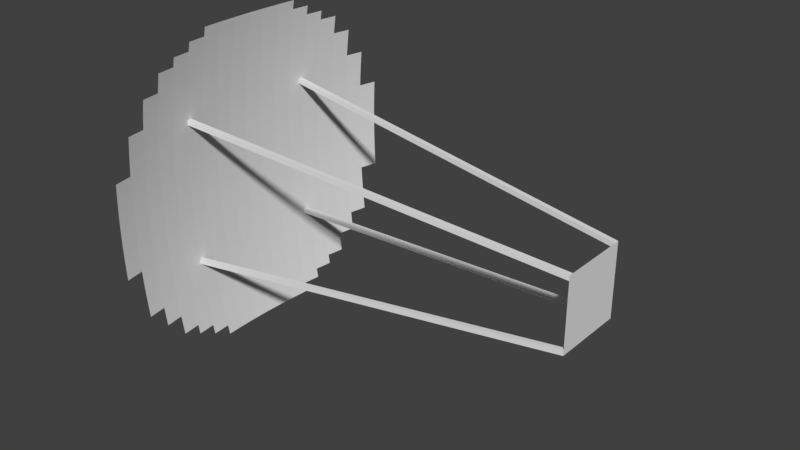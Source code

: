 # Source: CTATelescopeBasic.blend  (saved by Blender 2.77.0; exported with 4.5.12 LTS)
import bpy
from mathutils import Matrix  # noqa: F401  (used for matrix-valued properties, if any)

bpy.ops.wm.read_factory_settings(use_empty=True)
scene = bpy.context.scene
scene.name = 'Scene'

# ---- collections
col_collection_1 = bpy.data.collections.new('Collection 1'); scene.collection.children.link(col_collection_1)

# ---- world
world_world = bpy.data.worlds.new('World'); scene.world = world_world
world_world.color = (0.05088, 0.05088, 0.05088)
world_world.use_sun_shadow = False
world_world.sun_shadow_jitter_overblur = 0.0
world_world.cycles.sampling_method = 'MANUAL'

# ---- meshes
me_sphere_004 = bpy.data.meshes.new('Sphere.004')
me_sphere_004.from_pydata([(0.1995, -5.317e-07, 6.257), (0.05575, -5.317e-07, 5.485), (-0.009014, -5.317e-07, 5.098), (-0.06902, -5.317e-07, 4.71), (-0.1243, -5.317e-07, 4.321), (-0.1747, -5.317e-07, 3.932), (-0.2204, -5.317e-07, 3.542), (-0.2613, -5.317e-07, 3.151), (-0.3287, -5.317e-07, 2.369), (-0.3551, -5.317e-07, 1.977), (-0.3937, -5.317e-07, 1.192), (-0.413, -5.317e-07, 0.4071), (-0.4154, -5.317e-07, 0.01443), (-0.413, -5.317e-07, -0.3783), (-0.3937, -5.317e-07, -1.163), (-0.3551, -5.317e-07, -1.948), (-0.3287, -5.317e-07, -2.34), (-0.2613, -5.317e-07, -3.122), (-0.2204, -5.317e-07, -3.513), (-0.1747, -5.317e-07, -3.903), (-0.06901, -5.317e-07, -4.681), (-0.009007, -5.317e-07, -5.069), (0.05576, -5.317e-07, -5.456), (0.1253, -5.317e-07, -5.843), (0.1995, -5.317e-07, -6.228), (0.2879, 0.7683, 6.642), (0.209, 0.7702, 6.257), (0.1347, 0.7721, 5.872), (0.06524, 0.7738, 5.485), (0.0005016, 0.7754, 5.098), (-0.05948, 0.7768, 4.71), (-0.1147, 0.7782, 4.321), (-0.1651, 0.7794, 3.932), (-0.2108, 0.7805, 3.542), (-0.2517, 0.7815, 3.151), (-0.2878, 0.7824, 2.76), (-0.3191, 0.7832, 2.369), (-0.3455, 0.7838, 1.977), (-0.3672, 0.7844, 1.585), (-0.3841, 0.7848, 1.192), (-0.3961, 0.7851, 0.7997), (-0.4033, 0.7853, 0.4071), (-0.4057, 0.7853, 0.01443), (-0.4033, 0.7853, -0.3783), (-0.3961, 0.7851, -0.7709), (-0.3841, 0.7848, -1.163), (-0.3672, 0.7844, -1.556), (-0.3455, 0.7838, -1.948), (-0.319, 0.7832, -2.34), (-0.2878, 0.7824, -2.731), (-0.2517, 0.7815, -3.122), (-0.2108, 0.7805, -3.513), (-0.1651, 0.7794, -3.903), (-0.1147, 0.7782, -4.292), (-0.05948, 0.7768, -4.681), (0.0005093, 0.7754, -5.069), (0.06525, 0.7738, -5.456), (0.1347, 0.7721, -5.843), (0.209, 0.7702, -6.228), (0.2879, 0.7683, -6.613), (0.3162, 1.536, 6.642), (0.2373, 1.54, 6.257), (0.1632, 1.544, 5.872), (0.09373, 1.547, 5.485), (0.02904, 1.55, 5.098), (-0.03089, 1.553, 4.71), (-0.08606, 1.556, 4.321), (-0.1365, 1.558, 3.932), (-0.1821, 1.561, 3.542), (-0.2229, 1.563, 3.151), (-0.259, 1.564, 2.76), (-0.2902, 1.566, 2.369), (-0.3167, 1.567, 1.977), (-0.3383, 1.568, 1.585), (-0.3552, 1.569, 1.192), (-0.3672, 1.57, 0.7997), (-0.3744, 1.57, 0.4071), (-0.3768, 1.57, 0.01443), (-0.3744, 1.57, -0.3783), (-0.3672, 1.57, -0.7709), (-0.3552, 1.569, -1.163), (-0.3383, 1.568, -1.556), (-0.3167, 1.567, -1.948), (-0.2902, 1.566, -2.34), (-0.259, 1.564, -2.731), (-0.2229, 1.563, -3.122), (-0.1821, 1.561, -3.513), (-0.1365, 1.558, -3.903), (-0.08605, 1.556, -4.292), (-0.03088, 1.553, -4.681), (0.02905, 1.55, -5.069), (0.09373, 1.547, -5.456), (0.1632, 1.544, -5.843), (0.2373, 1.54, -6.228), (0.3162, 1.536, -6.613), (0.3633, 2.303, 6.642), (0.2845, 2.309, 6.257), (0.2105, 2.314, 5.872), (0.1412, 2.319, 5.485), (0.07659, 2.324, 5.098), (0.01675, 2.329, 4.71), (-0.03833, 2.333, 4.321), (-0.08866, 2.336, 3.932), (-0.1342, 2.34, 3.542), (-0.175, 2.343, 3.151), (-0.211, 2.345, 2.76), (-0.2422, 2.348, 2.369), (-0.2686, 2.35, 1.977), (-0.2902, 2.351, 1.585), (-0.307, 2.352, 1.192), (-0.3191, 2.353, 0.7997), (-0.3263, 2.354, 0.4071), (-0.3287, 2.354, 0.01443), (-0.3263, 2.354, -0.3783), (-0.3191, 2.353, -0.7709), (-0.307, 2.352, -1.163), (-0.2902, 2.351, -1.556), (-0.2686, 2.35, -1.948), (-0.2422, 2.348, -2.34), (-0.211, 2.345, -2.731), (-0.175, 2.343, -3.122), (-0.1342, 2.34, -3.513), (-0.08865, 2.336, -3.903), (-0.03833, 2.333, -4.292), (0.01676, 2.329, -4.681), (0.0766, 2.324, -5.069), (0.1412, 2.319, -5.456), (0.2105, 2.314, -5.843), (0.2846, 2.309, -6.228), (0.3633, 2.303, -6.613), (0.3506, 3.076, 6.257), (0.2767, 3.084, 5.872), (0.2076, 3.09, 5.485), (0.1431, 3.097, 5.098), (0.0834, 3.103, 4.71), (0.02844, 3.108, 4.321), (-0.02178, 3.113, 3.932), (-0.06724, 3.117, 3.542), (-0.1079, 3.121, 3.151), (-0.1439, 3.125, 2.76), (-0.175, 3.128, 2.369), (-0.2014, 3.131, 1.977), (-0.2229, 3.133, 1.585), (-0.2397, 3.134, 1.192), (-0.2517, 3.136, 0.7997), (-0.2589, 3.136, 0.4071), (-0.2613, 3.137, 0.01443), (-0.2589, 3.136, -0.3783), (-0.2517, 3.136, -0.7709), (-0.2397, 3.134, -1.163), (-0.2229, 3.133, -1.556), (-0.2013, 3.131, -1.948), (-0.175, 3.128, -2.34), (-0.1438, 3.125, -2.731), (-0.1079, 3.121, -3.122), (-0.06723, 3.117, -3.513), (-0.02178, 3.113, -3.903), (0.02844, 3.108, -4.292), (0.08341, 3.103, -4.681), (0.1431, 3.097, -5.069), (0.2076, 3.09, -5.456), (0.2768, 3.084, -5.843), (0.3506, 3.076, -6.228), (0.3618, 3.851, 5.872), (0.2929, 3.859, 5.485), (0.2286, 3.867, 5.098), (0.169, 3.875, 4.71), (0.1142, 3.882, 4.321), (0.06413, 3.888, 3.932), (0.0188, 3.893, 3.542), (-0.02178, 3.898, 3.151), (-0.05761, 3.903, 2.76), (-0.08866, 3.907, 2.369), (-0.1149, 3.91, 1.977), (-0.1365, 3.912, 1.585), (-0.1532, 3.915, 1.192), (-0.1651, 3.916, 0.7997), (-0.1723, 3.917, 0.4071), (-0.1747, 3.917, 0.01443), (-0.1723, 3.917, -0.3783), (-0.1651, 3.916, -0.7709), (-0.1532, 3.915, -1.163), (-0.1365, 3.912, -1.556), (-0.1149, 3.91, -1.948), (-0.08866, 3.907, -2.34), (-0.0576, 3.903, -2.731), (-0.02178, 3.898, -3.122), (0.0188, 3.893, -3.513), (0.06414, 3.888, -3.903), (0.1142, 3.882, -4.292), (0.169, 3.875, -4.681), (0.2286, 3.867, -5.069), (0.2929, 3.859, -5.456), (0.3619, 3.851, -5.843), (0.397, 4.626, 5.485), (0.3329, 4.636, 5.098), (0.2736, 4.645, 4.71), (0.219, 4.653, 4.321), (0.169, 4.66, 3.932), (0.1239, 4.667, 3.542), (0.08341, 4.673, 3.151), (0.0477, 4.678, 2.76), (0.01675, 4.683, 2.369), (-0.009449, 4.687, 1.977), (-0.03089, 4.69, 1.585), (-0.04756, 4.692, 1.192), (-0.05948, 4.694, 0.7997), (-0.06663, 4.695, 0.4071), (-0.06902, 4.695, 0.01443), (-0.06663, 4.695, -0.3783), (-0.05948, 4.694, -0.7709), (-0.04756, 4.692, -1.163), (-0.03088, 4.69, -1.556), (-0.009445, 4.687, -1.948), (0.01675, 4.683, -2.34), (0.04771, 4.678, -2.731), (0.08341, 4.673, -3.122), (0.1239, 4.667, -3.513), (0.169, 4.66, -3.903), (0.219, 4.653, -4.292), (0.2736, 4.645, -4.681), (0.3329, 4.636, -5.069), (0.397, 4.626, -5.456), (0.397, 5.412, 4.71), (0.3426, 5.421, 4.321), (0.2929, 5.43, 3.932), (0.2479, 5.437, 3.542), (0.2076, 5.444, 3.151), (0.172, 5.451, 2.76), (0.1412, 5.456, 2.369), (0.1151, 5.461, 1.977), (0.09373, 5.464, 1.585), (0.07712, 5.467, 1.192), (0.06524, 5.469, 0.7997), (0.05813, 5.47, 0.4071), (0.05575, 5.471, 0.01443), (0.05813, 5.47, -0.3783), (0.06524, 5.469, -0.7709), (0.07712, 5.467, -1.163), (0.09373, 5.464, -1.556), (0.1151, 5.461, -1.948), (0.1412, 5.456, -2.34), (0.172, 5.451, -2.731), (0.2076, 5.444, -3.122), (0.2479, 5.437, -3.513), (0.2929, 5.43, -3.903), (0.3426, 5.421, -4.292), (0.397, 5.412, -4.681), (0.3907, 6.205, 3.542), (0.3506, 6.213, 3.151), (0.3152, 6.22, 2.76), (0.2845, 6.226, 2.369), (0.2586, 6.231, 1.977), (0.2373, 6.235, 1.585), (0.2208, 6.239, 1.192), (0.209, 6.241, 0.7997), (0.2019, 6.242, 0.4071), (0.1995, 6.243, 0.01443), (0.2019, 6.242, -0.3783), (0.209, 6.241, -0.7709), (0.2208, 6.239, -1.163), (0.2373, 6.235, -1.556), (0.2586, 6.231, -1.948), (0.2845, 6.226, -2.34), (0.3152, 6.22, -2.731), (0.3506, 6.213, -3.122), (0.3907, 6.205, -3.513), (0.4355, 6.196, -3.903), (0.4209, 6.998, 1.977), (0.3998, 7.003, 1.585), (0.3833, 7.007, 1.192), (0.3716, 7.009, 0.7997), (0.3645, 7.011, 0.4071), (0.3622, 7.011, 0.01443), (0.3645, 7.011, -0.3783), (0.3716, 7.009, -0.7709), (0.3833, 7.007, -1.163), (0.3998, 7.003, -1.556), (0.4209, 6.998, -1.948), (0.4209, -6.998, 1.977), (0.3998, -7.003, 1.585), (0.3833, -7.007, 1.192), (0.3716, -7.009, 0.7997), (0.3645, -7.011, 0.4071), (0.3622, -7.011, 0.01443), (0.3645, -7.011, -0.3783), (0.3716, -7.009, -0.7709), (0.3833, -7.007, -1.163), (0.3998, -7.003, -1.556), (0.4209, -6.998, -1.948), (0.3907, -6.205, 3.542), (0.3507, -6.213, 3.151), (0.3152, -6.22, 2.76), (0.2846, -6.226, 2.369), (0.2586, -6.231, 1.977), (0.2373, -6.235, 1.585), (0.2208, -6.239, 1.192), (0.209, -6.241, 0.7997), (0.2019, -6.242, 0.4071), (0.1995, -6.243, 0.01443), (0.2019, -6.242, -0.3783), (0.209, -6.241, -0.7709), (0.2208, -6.239, -1.163), (0.2373, -6.235, -1.556), (0.2586, -6.231, -1.948), (0.2846, -6.226, -2.34), (0.3152, -6.22, -2.731), (0.3507, -6.213, -3.122), (0.3908, -6.205, -3.513), (0.4356, -6.196, -3.903), (0.397, -5.412, 4.71), (0.3426, -5.421, 4.321), (0.2929, -5.43, 3.932), (0.2479, -5.437, 3.542), (0.2076, -5.444, 3.151), (0.172, -5.451, 2.76), (0.1412, -5.456, 2.369), (0.1151, -5.461, 1.977), (0.09371, -5.464, 1.585), (0.07713, -5.467, 1.192), (0.06526, -5.469, 0.7997), (0.05813, -5.47, 0.4071), (0.05576, -5.471, 0.01443), (0.05813, -5.47, -0.3783), (0.06526, -5.469, -0.7709), (0.07714, -5.467, -1.163), (0.09372, -5.464, -1.556), (0.1151, -5.461, -1.948), (0.1412, -5.456, -2.34), (0.172, -5.451, -2.731), (0.2076, -5.444, -3.122), (0.2479, -5.437, -3.513), (0.2929, -5.43, -3.903), (0.3426, -5.421, -4.292), (0.397, -5.412, -4.681), (0.397, -4.626, 5.485), (0.333, -4.636, 5.098), (0.2736, -4.645, 4.71), (0.2189, -4.653, 4.321), (0.1691, -4.66, 3.932), (0.1239, -4.667, 3.542), (0.08343, -4.673, 3.151), (0.04768, -4.678, 2.76), (0.01677, -4.683, 2.369), (-0.00942, -4.687, 1.977), (-0.0309, -4.69, 1.585), (-0.04755, -4.692, 1.192), (-0.05946, -4.694, 0.7997), (-0.06663, -4.695, 0.4071), (-0.069, -4.695, 0.01443), (-0.06663, -4.695, -0.3783), (-0.05946, -4.694, -0.7709), (-0.04754, -4.692, -1.163), (-0.03089, -4.69, -1.556), (-0.00942, -4.687, -1.948), (0.01677, -4.683, -2.34), (0.04768, -4.678, -2.731), (0.08343, -4.673, -3.122), (0.1239, -4.667, -3.513), (0.1691, -4.66, -3.903), (0.2189, -4.653, -4.292), (0.2736, -4.645, -4.681), (0.333, -4.636, -5.069), (0.397, -4.626, -5.456), (0.3618, -3.851, 5.872), (0.2929, -3.859, 5.485), (0.2286, -3.867, 5.098), (0.1691, -3.875, 4.71), (0.1142, -3.882, 4.321), (0.06416, -3.888, 3.932), (0.0188, -3.893, 3.542), (-0.02176, -3.898, 3.151), (-0.05763, -3.903, 2.76), (-0.08864, -3.907, 2.369), (-0.1149, -3.91, 1.977), (-0.1365, -3.912, 1.585), (-0.1532, -3.915, 1.192), (-0.1651, -3.916, 0.7997), (-0.1723, -3.917, 0.4071), (-0.1747, -3.917, 0.01443), (-0.1723, -3.917, -0.3783), (-0.1651, -3.916, -0.7709), (-0.1532, -3.915, -1.163), (-0.1365, -3.912, -1.556), (-0.1149, -3.91, -1.948), (-0.08864, -3.907, -2.34), (-0.05763, -3.903, -2.731), (-0.02176, -3.898, -3.122), (0.01883, -3.893, -3.513), (0.06416, -3.888, -3.903), (0.1142, -3.882, -4.292), (0.1691, -3.875, -4.681), (0.2286, -3.867, -5.069), (0.2929, -3.859, -5.456), (0.3619, -3.851, -5.843), (0.3507, -3.076, 6.257), (0.2767, -3.084, 5.872), (0.2076, -3.09, 5.485), (0.1431, -3.097, 5.098), (0.08344, -3.103, 4.71), (0.02842, -3.108, 4.321), (-0.02175, -3.113, 3.932), (-0.06724, -3.117, 3.542), (-0.1079, -3.121, 3.151), (-0.1439, -3.125, 2.76), (-0.175, -3.128, 2.369), (-0.2013, -3.131, 1.977), (-0.2229, -3.133, 1.585), (-0.2397, -3.134, 1.192), (-0.2517, -3.136, 0.7997), (-0.2589, -3.136, 0.4071), (-0.2613, -3.137, 0.01443), (-0.2589, -3.136, -0.3783), (-0.2517, -3.136, -0.7709), (-0.2397, -3.134, -1.163), (-0.2229, -3.133, -1.556), (-0.2013, -3.131, -1.948), (-0.175, -3.128, -2.34), (-0.1439, -3.125, -2.731), (-0.1079, -3.121, -3.122), (-0.06721, -3.117, -3.513), (-0.02176, -3.113, -3.903), (0.02842, -3.108, -4.292), (0.08343, -3.103, -4.681), (0.1431, -3.097, -5.069), (0.2076, -3.09, -5.456), (0.2768, -3.084, -5.843), (0.3507, -3.076, -6.228), (0.3633, -2.303, 6.642), (0.2846, -2.309, 6.257), (0.2105, -2.314, 5.872), (0.1412, -2.319, 5.485), (0.0766, -2.324, 5.098), (0.01679, -2.329, 4.71), (-0.03835, -2.333, 4.321), (-0.08863, -2.336, 3.932), (-0.1342, -2.34, 3.542), (-0.175, -2.343, 3.151), (-0.211, -2.345, 2.76), (-0.2422, -2.348, 2.369), (-0.2686, -2.35, 1.977), (-0.2902, -2.351, 1.585), (-0.307, -2.352, 1.192), (-0.319, -2.353, 0.7997), (-0.3263, -2.354, 0.4071), (-0.3287, -2.354, 0.01443), (-0.3263, -2.354, -0.3783), (-0.319, -2.353, -0.7709), (-0.307, -2.352, -1.163), (-0.2902, -2.351, -1.556), (-0.2686, -2.35, -1.948), (-0.2422, -2.348, -2.34), (-0.211, -2.345, -2.731), (-0.175, -2.343, -3.122), (-0.1342, -2.34, -3.513), (-0.08863, -2.336, -3.903), (-0.03835, -2.333, -4.292), (0.01678, -2.329, -4.681), (0.0766, -2.324, -5.069), (0.1412, -2.319, -5.456), (0.2105, -2.314, -5.843), (0.2846, -2.309, -6.228), (0.3633, -2.303, -6.613), (0.3162, -1.536, 6.642), (0.2373, -1.54, 6.257), (0.1631, -1.544, 5.872), (0.09375, -1.547, 5.485), (0.02905, -1.55, 5.098), (-0.03085, -1.553, 4.71), (-0.08607, -1.556, 4.321), (-0.1364, -1.558, 3.932), (-0.1821, -1.561, 3.542), (-0.2229, -1.563, 3.151), (-0.259, -1.564, 2.76), (-0.2902, -1.566, 2.369), (-0.3166, -1.567, 1.977), (-0.3383, -1.568, 1.585), (-0.3552, -1.569, 1.192), (-0.3672, -1.57, 0.7997), (-0.3744, -1.57, 0.4071), (-0.3768, -1.57, 0.01443), (-0.3744, -1.57, -0.3783), (-0.3672, -1.57, -0.7709), (-0.3551, -1.569, -1.163), (-0.3383, -1.568, -1.556), (-0.3166, -1.567, -1.948), (-0.2902, -1.566, -2.34), (-0.259, -1.564, -2.731), (-0.2229, -1.563, -3.122), (-0.1821, -1.561, -3.513), (-0.1364, -1.558, -3.903), (-0.08607, -1.556, -4.292), (-0.03086, -1.553, -4.681), (0.02905, -1.55, -5.069), (0.09377, -1.547, -5.456), (0.1632, -1.544, -5.843), (0.2374, -1.54, -6.228), (0.3162, -1.536, -6.613), (0.2879, -0.7683, 6.642), (0.209, -0.7703, 6.257), (0.1347, -0.7721, 5.872), (0.06527, -0.7738, 5.485), (0.0005131, -0.7754, 5.098), (-0.05944, -0.7768, 4.71), (-0.1147, -0.7782, 4.321), (-0.1651, -0.7794, 3.932), (-0.2108, -0.7805, 3.542), (-0.2517, -0.7815, 3.151), (-0.2878, -0.7824, 2.76), (-0.319, -0.7832, 2.369), (-0.3455, -0.7838, 1.977), (-0.3672, -0.7844, 1.585), (-0.384, -0.7848, 1.192), (-0.3961, -0.7851, 0.7997), (-0.4033, -0.7852, 0.4071), (-0.4057, -0.7853, 0.01443), (-0.4033, -0.7852, -0.3783), (-0.3961, -0.7851, -0.7709), (-0.384, -0.7848, -1.163), (-0.3672, -0.7844, -1.556), (-0.3455, -0.7838, -1.948), (-0.319, -0.7832, -2.34), (-0.2878, -0.7824, -2.731), (-0.2517, -0.7815, -3.122), (-0.2108, -0.7805, -3.513), (-0.1651, -0.7794, -3.903), (-0.1147, -0.7782, -4.292), (-0.05946, -0.7768, -4.681), (0.000515, -0.7754, -5.069), (0.06528, -0.7738, -5.456), (0.1348, -0.7721, -5.843), (0.209, -0.7702, -6.228), (0.2879, -0.7683, -6.613), (0.2785, -5.651e-06, 6.642), (0.1253, -2.432e-06, 5.872), (-0.2974, -6.068e-06, 2.76), (-0.3768, -1.417e-05, 1.585), (-0.4057, -1.674e-05, 0.7997), (-0.4057, -1.674e-05, -0.7709), (-0.3768, -1.912e-05, -1.556), (-0.2974, -6.068e-06, -2.731), (-0.1243, 1.979e-06, -4.292), (0.2785, -2.194e-06, -6.613)], [], [(0, 26, 25, 533), (534, 27, 26, 0), (1, 28, 27, 534), (2, 29, 28, 1), (3, 30, 29, 2), (4, 31, 30, 3), (5, 32, 31, 4), (6, 33, 32, 5), (7, 34, 33, 6), (535, 35, 34, 7), (8, 36, 35, 535), (9, 37, 36, 8), (536, 38, 37, 9), (10, 39, 38, 536), (537, 40, 39, 10), (11, 41, 40, 537), (12, 42, 41, 11), (13, 43, 42, 12), (538, 44, 43, 13), (14, 45, 44, 538), (539, 46, 45, 14), (15, 47, 46, 539), (16, 48, 47, 15), (540, 49, 48, 16), (17, 50, 49, 540), (18, 51, 50, 17), (19, 52, 51, 18), (541, 53, 52, 19), (20, 54, 53, 541), (21, 55, 54, 20), (22, 56, 55, 21), (23, 57, 56, 22), (24, 58, 57, 23), (542, 59, 58, 24), (26, 61, 60, 25), (27, 62, 61, 26), (28, 63, 62, 27), (29, 64, 63, 28), (30, 65, 64, 29), (31, 66, 65, 30), (32, 67, 66, 31), (33, 68, 67, 32), (34, 69, 68, 33), (35, 70, 69, 34), (36, 71, 70, 35), (37, 72, 71, 36), (38, 73, 72, 37), (39, 74, 73, 38), (40, 75, 74, 39), (41, 76, 75, 40), (42, 77, 76, 41), (43, 78, 77, 42), (44, 79, 78, 43), (45, 80, 79, 44), (46, 81, 80, 45), (47, 82, 81, 46), (48, 83, 82, 47), (49, 84, 83, 48), (50, 85, 84, 49), (51, 86, 85, 50), (52, 87, 86, 51), (53, 88, 87, 52), (54, 89, 88, 53), (55, 90, 89, 54), (56, 91, 90, 55), (57, 92, 91, 56), (58, 93, 92, 57), (59, 94, 93, 58), (61, 96, 95, 60), (62, 97, 96, 61), (63, 98, 97, 62), (64, 99, 98, 63), (65, 100, 99, 64), (66, 101, 100, 65), (67, 102, 101, 66), (68, 103, 102, 67), (69, 104, 103, 68), (70, 105, 104, 69), (71, 106, 105, 70), (72, 107, 106, 71), (73, 108, 107, 72), (74, 109, 108, 73), (75, 110, 109, 74), (76, 111, 110, 75), (77, 112, 111, 76), (78, 113, 112, 77), (79, 114, 113, 78), (80, 115, 114, 79), (81, 116, 115, 80), (82, 117, 116, 81), (83, 118, 117, 82), (84, 119, 118, 83), (85, 120, 119, 84), (86, 121, 120, 85), (87, 122, 121, 86), (88, 123, 122, 87), (89, 124, 123, 88), (90, 125, 124, 89), (91, 126, 125, 90), (92, 127, 126, 91), (93, 128, 127, 92), (94, 129, 128, 93), (97, 131, 130, 96), (98, 132, 131, 97), (99, 133, 132, 98), (100, 134, 133, 99), (101, 135, 134, 100), (102, 136, 135, 101), (103, 137, 136, 102), (104, 138, 137, 103), (105, 139, 138, 104), (106, 140, 139, 105), (107, 141, 140, 106), (108, 142, 141, 107), (109, 143, 142, 108), (110, 144, 143, 109), (111, 145, 144, 110), (112, 146, 145, 111), (113, 147, 146, 112), (114, 148, 147, 113), (115, 149, 148, 114), (116, 150, 149, 115), (117, 151, 150, 116), (118, 152, 151, 117), (119, 153, 152, 118), (120, 154, 153, 119), (121, 155, 154, 120), (122, 156, 155, 121), (123, 157, 156, 122), (124, 158, 157, 123), (125, 159, 158, 124), (126, 160, 159, 125), (127, 161, 160, 126), (128, 162, 161, 127), (132, 164, 163, 131), (133, 165, 164, 132), (134, 166, 165, 133), (135, 167, 166, 134), (136, 168, 167, 135), (137, 169, 168, 136), (138, 170, 169, 137), (139, 171, 170, 138), (140, 172, 171, 139), (141, 173, 172, 140), (142, 174, 173, 141), (143, 175, 174, 142), (144, 176, 175, 143), (145, 177, 176, 144), (146, 178, 177, 145), (147, 179, 178, 146), (148, 180, 179, 147), (149, 181, 180, 148), (150, 182, 181, 149), (151, 183, 182, 150), (152, 184, 183, 151), (153, 185, 184, 152), (154, 186, 185, 153), (155, 187, 186, 154), (156, 188, 187, 155), (157, 189, 188, 156), (158, 190, 189, 157), (159, 191, 190, 158), (160, 192, 191, 159), (161, 193, 192, 160), (165, 195, 194, 164), (166, 196, 195, 165), (167, 197, 196, 166), (168, 198, 197, 167), (169, 199, 198, 168), (170, 200, 199, 169), (171, 201, 200, 170), (172, 202, 201, 171), (173, 203, 202, 172), (174, 204, 203, 173), (175, 205, 204, 174), (176, 206, 205, 175), (177, 207, 206, 176), (178, 208, 207, 177), (179, 209, 208, 178), (180, 210, 209, 179), (181, 211, 210, 180), (182, 212, 211, 181), (183, 213, 212, 182), (184, 214, 213, 183), (185, 215, 214, 184), (186, 216, 215, 185), (187, 217, 216, 186), (188, 218, 217, 187), (189, 219, 218, 188), (190, 220, 219, 189), (191, 221, 220, 190), (192, 222, 221, 191), (197, 224, 223, 196), (198, 225, 224, 197), (199, 226, 225, 198), (200, 227, 226, 199), (201, 228, 227, 200), (202, 229, 228, 201), (203, 230, 229, 202), (204, 231, 230, 203), (205, 232, 231, 204), (206, 233, 232, 205), (207, 234, 233, 206), (208, 235, 234, 207), (209, 236, 235, 208), (210, 237, 236, 209), (211, 238, 237, 210), (212, 239, 238, 211), (213, 240, 239, 212), (214, 241, 240, 213), (215, 242, 241, 214), (216, 243, 242, 215), (217, 244, 243, 216), (218, 245, 244, 217), (219, 246, 245, 218), (220, 247, 246, 219), (227, 249, 248, 226), (228, 250, 249, 227), (229, 251, 250, 228), (230, 252, 251, 229), (231, 253, 252, 230), (232, 254, 253, 231), (233, 255, 254, 232), (234, 256, 255, 233), (235, 257, 256, 234), (236, 258, 257, 235), (237, 259, 258, 236), (238, 260, 259, 237), (239, 261, 260, 238), (240, 262, 261, 239), (241, 263, 262, 240), (242, 264, 263, 241), (243, 265, 264, 242), (244, 266, 265, 243), (245, 267, 266, 244), (253, 269, 268, 252), (254, 270, 269, 253), (255, 271, 270, 254), (256, 272, 271, 255), (257, 273, 272, 256), (258, 274, 273, 257), (259, 275, 274, 258), (260, 276, 275, 259), (261, 277, 276, 260), (262, 278, 277, 261), (280, 295, 294, 279), (281, 296, 295, 280), (282, 297, 296, 281), (283, 298, 297, 282), (284, 299, 298, 283), (285, 300, 299, 284), (286, 301, 300, 285), (287, 302, 301, 286), (288, 303, 302, 287), (289, 304, 303, 288), (291, 314, 313, 290), (292, 315, 314, 291), (293, 316, 315, 292), (294, 317, 316, 293), (295, 318, 317, 294), (296, 319, 318, 295), (297, 320, 319, 296), (298, 321, 320, 297), (299, 322, 321, 298), (300, 323, 322, 299), (301, 324, 323, 300), (302, 325, 324, 301), (303, 326, 325, 302), (304, 327, 326, 303), (305, 328, 327, 304), (306, 329, 328, 305), (307, 330, 329, 306), (308, 331, 330, 307), (309, 332, 331, 308), (311, 338, 337, 310), (312, 339, 338, 311), (313, 340, 339, 312), (314, 341, 340, 313), (315, 342, 341, 314), (316, 343, 342, 315), (317, 344, 343, 316), (318, 345, 344, 317), (319, 346, 345, 318), (320, 347, 346, 319), (321, 348, 347, 320), (322, 349, 348, 321), (323, 350, 349, 322), (324, 351, 350, 323), (325, 352, 351, 324), (326, 353, 352, 325), (327, 354, 353, 326), (328, 355, 354, 327), (329, 356, 355, 328), (330, 357, 356, 329), (331, 358, 357, 330), (332, 359, 358, 331), (333, 360, 359, 332), (334, 361, 360, 333), (336, 366, 365, 335), (337, 367, 366, 336), (338, 368, 367, 337), (339, 369, 368, 338), (340, 370, 369, 339), (341, 371, 370, 340), (342, 372, 371, 341), (343, 373, 372, 342), (344, 374, 373, 343), (345, 375, 374, 344), (346, 376, 375, 345), (347, 377, 376, 346), (348, 378, 377, 347), (349, 379, 378, 348), (350, 380, 379, 349), (351, 381, 380, 350), (352, 382, 381, 351), (353, 383, 382, 352), (354, 384, 383, 353), (355, 385, 384, 354), (356, 386, 385, 355), (357, 387, 386, 356), (358, 388, 387, 357), (359, 389, 388, 358), (360, 390, 389, 359), (361, 391, 390, 360), (362, 392, 391, 361), (363, 393, 392, 362), (365, 397, 396, 364), (366, 398, 397, 365), (367, 399, 398, 366), (368, 400, 399, 367), (369, 401, 400, 368), (370, 402, 401, 369), (371, 403, 402, 370), (372, 404, 403, 371), (373, 405, 404, 372), (374, 406, 405, 373), (375, 407, 406, 374), (376, 408, 407, 375), (377, 409, 408, 376), (378, 410, 409, 377), (379, 411, 410, 378), (380, 412, 411, 379), (381, 413, 412, 380), (382, 414, 413, 381), (383, 415, 414, 382), (384, 416, 415, 383), (385, 417, 416, 384), (386, 418, 417, 385), (387, 419, 418, 386), (388, 420, 419, 387), (389, 421, 420, 388), (390, 422, 421, 389), (391, 423, 422, 390), (392, 424, 423, 391), (393, 425, 424, 392), (394, 426, 425, 393), (396, 430, 429, 395), (397, 431, 430, 396), (398, 432, 431, 397), (399, 433, 432, 398), (400, 434, 433, 399), (401, 435, 434, 400), (402, 436, 435, 401), (403, 437, 436, 402), (404, 438, 437, 403), (405, 439, 438, 404), (406, 440, 439, 405), (407, 441, 440, 406), (408, 442, 441, 407), (409, 443, 442, 408), (410, 444, 443, 409), (411, 445, 444, 410), (412, 446, 445, 411), (413, 447, 446, 412), (414, 448, 447, 413), (415, 449, 448, 414), (416, 450, 449, 415), (417, 451, 450, 416), (418, 452, 451, 417), (419, 453, 452, 418), (420, 454, 453, 419), (421, 455, 454, 420), (422, 456, 455, 421), (423, 457, 456, 422), (424, 458, 457, 423), (425, 459, 458, 424), (426, 460, 459, 425), (427, 461, 460, 426), (429, 464, 463, 428), (430, 465, 464, 429), (431, 466, 465, 430), (432, 467, 466, 431), (433, 468, 467, 432), (434, 469, 468, 433), (435, 470, 469, 434), (436, 471, 470, 435), (437, 472, 471, 436), (438, 473, 472, 437), (439, 474, 473, 438), (440, 475, 474, 439), (441, 476, 475, 440), (442, 477, 476, 441), (443, 478, 477, 442), (444, 479, 478, 443), (445, 480, 479, 444), (446, 481, 480, 445), (447, 482, 481, 446), (448, 483, 482, 447), (449, 484, 483, 448), (450, 485, 484, 449), (451, 486, 485, 450), (452, 487, 486, 451), (453, 488, 487, 452), (454, 489, 488, 453), (455, 490, 489, 454), (456, 491, 490, 455), (457, 492, 491, 456), (458, 493, 492, 457), (459, 494, 493, 458), (460, 495, 494, 459), (461, 496, 495, 460), (462, 497, 496, 461), (464, 499, 498, 463), (465, 500, 499, 464), (466, 501, 500, 465), (467, 502, 501, 466), (468, 503, 502, 467), (469, 504, 503, 468), (470, 505, 504, 469), (471, 506, 505, 470), (472, 507, 506, 471), (473, 508, 507, 472), (474, 509, 508, 473), (475, 510, 509, 474), (476, 511, 510, 475), (477, 512, 511, 476), (478, 513, 512, 477), (479, 514, 513, 478), (480, 515, 514, 479), (481, 516, 515, 480), (482, 517, 516, 481), (483, 518, 517, 482), (484, 519, 518, 483), (485, 520, 519, 484), (486, 521, 520, 485), (487, 522, 521, 486), (488, 523, 522, 487), (489, 524, 523, 488), (490, 525, 524, 489), (491, 526, 525, 490), (492, 527, 526, 491), (493, 528, 527, 492), (494, 529, 528, 493), (495, 530, 529, 494), (496, 531, 530, 495), (497, 532, 531, 496), (499, 0, 533, 498), (500, 534, 0, 499), (501, 1, 534, 500), (502, 2, 1, 501), (503, 3, 2, 502), (504, 4, 3, 503), (505, 5, 4, 504), (506, 6, 5, 505), (507, 7, 6, 506), (508, 535, 7, 507), (509, 8, 535, 508), (510, 9, 8, 509), (511, 536, 9, 510), (512, 10, 536, 511), (513, 537, 10, 512), (514, 11, 537, 513), (515, 12, 11, 514), (516, 13, 12, 515), (517, 538, 13, 516), (518, 14, 538, 517), (519, 539, 14, 518), (520, 15, 539, 519), (521, 16, 15, 520), (522, 540, 16, 521), (523, 17, 540, 522), (524, 18, 17, 523), (525, 19, 18, 524), (526, 541, 19, 525), (527, 20, 541, 526), (528, 21, 20, 527), (529, 22, 21, 528), (530, 23, 22, 529), (531, 24, 23, 530), (532, 542, 24, 531)])
me_sphere_004.use_remesh_preserve_volume = False
me_sphere_004.use_remesh_preserve_attributes = False
me_sphere_004.use_mirror_vertex_groups = False
me_sphere_004.update()
me_plane_002 = bpy.data.meshes.new('Plane.002')
me_plane_002.from_pydata([(-1.5, -1.5, 0.0), (1.5, -1.5, 0.0), (-1.5, 1.5, 0.0), (1.5, 1.5, 0.0)], [], [(0, 1, 3, 2)])
me_plane_002.use_remesh_preserve_volume = False
me_plane_002.use_remesh_preserve_attributes = False
me_plane_002.use_mirror_vertex_groups = False
me_plane_002.update()
me_cube_002 = bpy.data.meshes.new('Cube.002')
me_cube_002.from_pydata([(-8.0, -8.0, -8.0), (-8.0, -8.0, 8.0), (-8.0, 8.0, -8.0), (-8.0, 8.0, 8.0), (8.0, 120.0, -136.0), (8.0, 120.0, -120.0), (8.0, 136.0, -136.0), (8.0, 136.0, -120.0)], [], [(1, 3, 2, 0), (3, 7, 6, 2), (7, 5, 4, 6), (5, 1, 0, 4), (0, 2, 6, 4), (5, 7, 3, 1)])
me_cube_002.use_remesh_preserve_volume = False
me_cube_002.use_remesh_preserve_attributes = False
me_cube_002.use_mirror_vertex_groups = False
me_cube_002.update()
me_cube_003 = bpy.data.meshes.new('Cube.003')
me_cube_003.from_pydata([(-8.0, -8.0, -8.0), (-8.0, -8.0, 8.0), (-8.0, 8.0, -8.0), (-8.0, 8.0, 8.0), (8.0, 120.0, -136.0), (8.0, 120.0, -120.0), (8.0, 136.0, -136.0), (8.0, 136.0, -120.0)], [], [(1, 3, 2, 0), (3, 7, 6, 2), (7, 5, 4, 6), (5, 1, 0, 4), (0, 2, 6, 4), (5, 7, 3, 1)])
me_cube_003.use_remesh_preserve_volume = False
me_cube_003.use_remesh_preserve_attributes = False
me_cube_003.use_mirror_vertex_groups = False
me_cube_003.update()
me_cube_005 = bpy.data.meshes.new('Cube.005')
me_cube_005.from_pydata([(-8.0, -8.0, -8.0), (-8.0, -8.0, 8.0), (-8.0, 8.0, -8.0), (-8.0, 8.0, 8.0), (8.0, 120.0, -136.0), (8.0, 120.0, -120.0), (8.0, 136.0, -136.0), (8.0, 136.0, -120.0)], [], [(1, 3, 2, 0), (3, 7, 6, 2), (7, 5, 4, 6), (5, 1, 0, 4), (0, 2, 6, 4), (5, 7, 3, 1)])
me_cube_005.use_remesh_preserve_volume = False
me_cube_005.use_remesh_preserve_attributes = False
me_cube_005.use_mirror_vertex_groups = False
me_cube_005.update()
me_cube_006 = bpy.data.meshes.new('Cube.006')
me_cube_006.from_pydata([(-8.0, -8.0, -8.0), (-8.0, -8.0, 8.0), (-8.0, 8.0, -8.0), (-8.0, 8.0, 8.0), (8.0, 120.0, -136.0), (8.0, 120.0, -120.0), (8.0, 136.0, -136.0), (8.0, 136.0, -120.0)], [], [(1, 3, 2, 0), (3, 7, 6, 2), (7, 5, 4, 6), (5, 1, 0, 4), (0, 2, 6, 4), (5, 7, 3, 1)])
me_cube_006.use_remesh_preserve_volume = False
me_cube_006.use_remesh_preserve_attributes = False
me_cube_006.use_mirror_vertex_groups = False
me_cube_006.update()

# ---- objects
ob_sphere = bpy.data.objects.new('Sphere', me_sphere_004)
ob_plane = bpy.data.objects.new('Plane', me_plane_002)
ob_cube = bpy.data.objects.new('Cube', me_cube_002)
ob_cube_001 = bpy.data.objects.new('Cube.001', me_cube_003)
ob_cube_003 = bpy.data.objects.new('Cube.003', me_cube_005)
ob_cube_004 = bpy.data.objects.new('Cube.004', me_cube_006)

# ---- transforms, parenting, visibility, modifiers, constraints
ob_sphere.location = (0.4139, 0.0, 0.0)
ob_sphere.lineart.crease_threshold = 0.0
ob_plane.location = (16.27, 0.0, 0.0)
ob_plane.rotation_euler = (0.0, 1.571, 0.0)
ob_plane.lineart.crease_threshold = 0.0
ob_cube.location = (8.271, -3.0, 3.0)
ob_cube.scale = (1.0, 0.0125, 0.0125)
ob_cube.lineart.crease_threshold = 0.0
ob_cube_001.location = (8.271, -3.0, -3.0)
ob_cube_001.rotation_euler = (1.571, -0.0, 0.0)
ob_cube_001.scale = (1.0, 0.0125, 0.0125)
ob_cube_001.lineart.crease_threshold = 0.0
ob_cube_003.location = (8.271, 3.0, 3.0)
ob_cube_003.rotation_euler = (-1.571, -0.0, 0.0)
ob_cube_003.scale = (1.0, 0.0125, 0.0125)
ob_cube_003.lineart.crease_threshold = 0.0
ob_cube_004.location = (8.271, 3.0, -3.0)
ob_cube_004.rotation_euler = (-3.142, -0.0, 0.0)
ob_cube_004.scale = (1.0, 0.0125, 0.0125)
ob_cube_004.lineart.crease_threshold = 0.0

# ---- collection membership
col_collection_1.objects.link(ob_sphere)
col_collection_1.objects.link(ob_plane)
col_collection_1.objects.link(ob_cube)
col_collection_1.objects.link(ob_cube_001)
col_collection_1.objects.link(ob_cube_003)
col_collection_1.objects.link(ob_cube_004)

# ---- scene / render settings (as saved in the file)
scene.frame_start = 1; scene.frame_end = 250; scene.frame_set(3)
scene.render.engine = 'BLENDER_EEVEE_NEXT'
scene.render.resolution_percentage = 50
scene.render.dither_intensity = 0.0
scene.cycles.use_denoising = False
scene.cycles.samples = 128
scene.cycles.sampling_pattern = 'TABULATED_SOBOL'
scene.cycles.light_sampling_threshold = 0.0
scene.cycles.use_adaptive_sampling = False
scene.cycles.use_light_tree = False
scene.cycles.blur_glossy = 0.0
scene.cycles.sample_clamp_indirect = 0.0
scene.view_settings.view_transform = 'Standard'
bpy.context.view_layer.update()

# ---- added for rendering (the .blend has no active camera and no usable light): camera, sun
cam_auto = bpy.data.cameras.new('AutoCamera')
cam_auto.lens = 50.0
cam_auto.sensor_width = 36.0
cam_auto.clip_end = 1000.0
ob_auto_camera = bpy.data.objects.new('AutoCamera', cam_auto)
scene.collection.objects.link(ob_auto_camera)
ob_auto_camera.location = (31.4892, -28.025, 18.6978)
ob_auto_camera.rotation_euler = (1.09748, -7.21219e-08, 0.694738)
scene.camera = ob_auto_camera
light_auto_sun = bpy.data.lights.new('AutoSun', 'SUN')
light_auto_sun.energy = 3.0
light_auto_sun.angle = 0.0523599
ob_auto_sun = bpy.data.objects.new('AutoSun', light_auto_sun)
scene.collection.objects.link(ob_auto_sun)
ob_auto_sun.rotation_euler = (0.872665, 0.174533, 0.523599)
bpy.context.view_layer.update()
